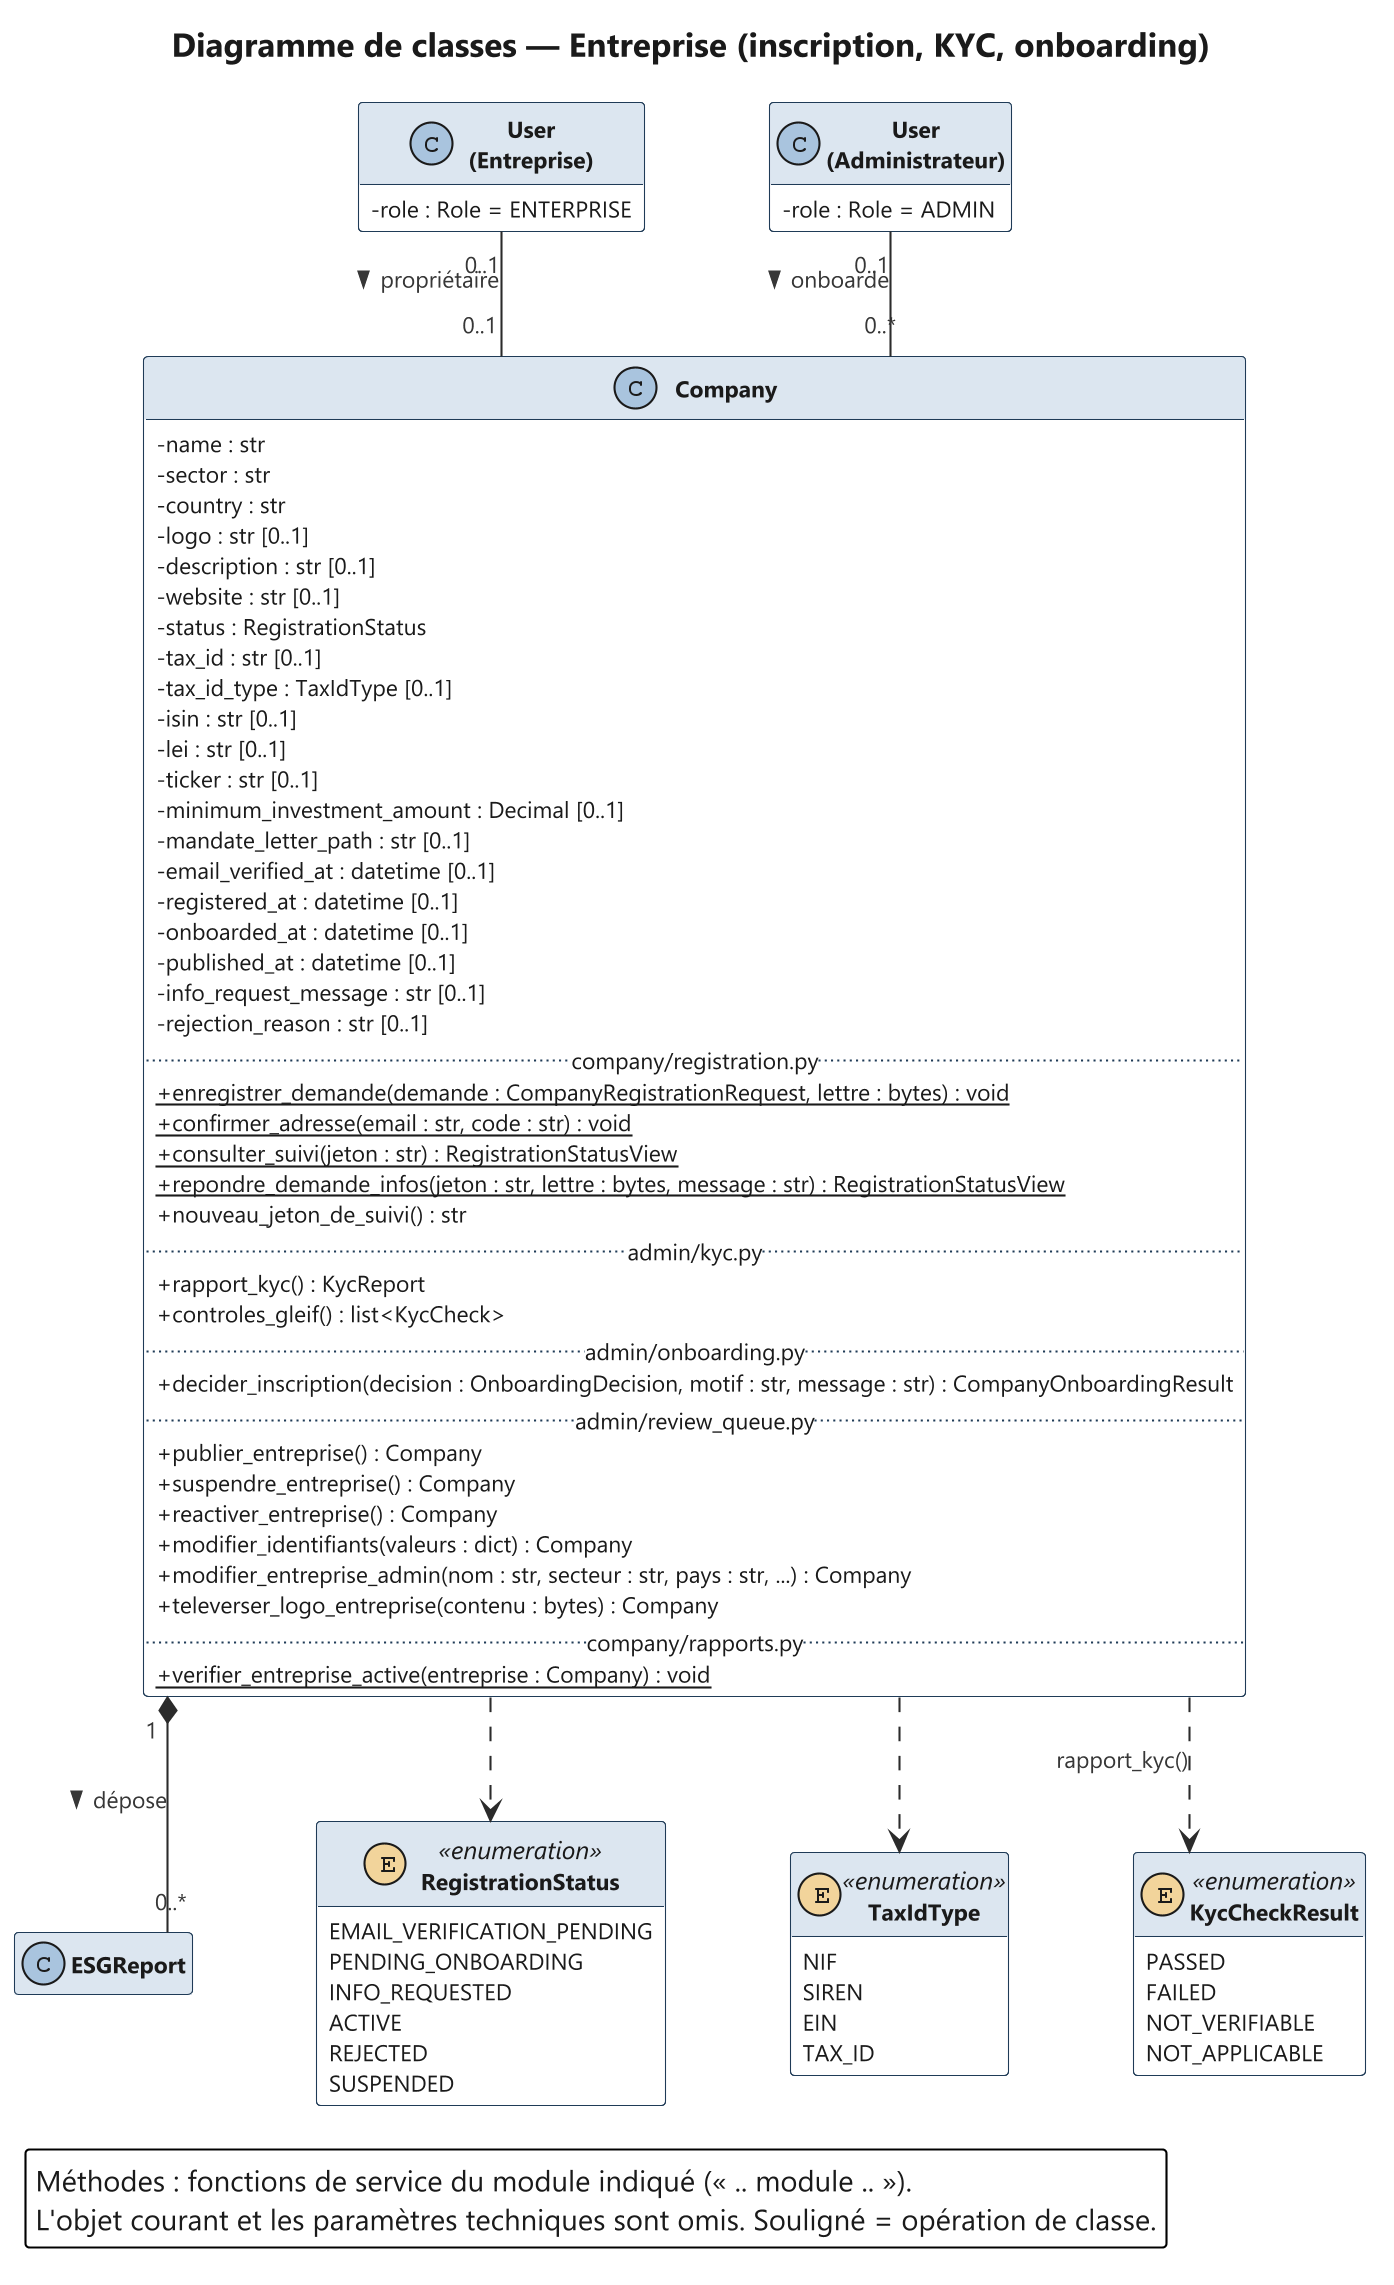

The diagram above was rendered by PlantUML. Its source (embedded in the PNG):
@startuml cl-03-entreprise
!include _style.iuml
title Diagramme de classes — Entreprise (inscription, KYC, onboarding)
skinparam linetype ortho
skinparam nodesep 60
skinparam ranksep 60
hide empty methods

class "User\n(Entreprise)" as Owner {
  - role : Role = ENTERPRISE
}
class "User\n(Administrateur)" as Admin {
  - role : Role = ADMIN
}
hide Owner methods
hide Admin methods
class ESGReport
hide ESGReport members

class Company {
  - name : str
  - sector : str
  - country : str
  - logo : str [0..1]
  - description : str [0..1]
  - website : str [0..1]
  - status : RegistrationStatus
  - tax_id : str [0..1]
  - tax_id_type : TaxIdType [0..1]
  - isin : str [0..1]
  - lei : str [0..1]
  - ticker : str [0..1]
  - minimum_investment_amount : Decimal [0..1]
  - mandate_letter_path : str [0..1]
  - email_verified_at : datetime [0..1]
  - registered_at : datetime [0..1]
  - onboarded_at : datetime [0..1]
  - published_at : datetime [0..1]
  - info_request_message : str [0..1]
  - rejection_reason : str [0..1]
  .. company/registration.py ..
  + {static} enregistrer_demande(demande : CompanyRegistrationRequest, lettre : bytes) : void
  + {static} confirmer_adresse(email : str, code : str) : void
  + {static} consulter_suivi(jeton : str) : RegistrationStatusView
  + {static} repondre_demande_infos(jeton : str, lettre : bytes, message : str) : RegistrationStatusView
  + nouveau_jeton_de_suivi() : str
  .. admin/kyc.py ..
  + rapport_kyc() : KycReport
  + controles_gleif() : list<KycCheck>
  .. admin/onboarding.py ..
  + decider_inscription(decision : OnboardingDecision, motif : str, message : str) : CompanyOnboardingResult
  .. admin/review_queue.py ..
  + publier_entreprise() : Company
  + suspendre_entreprise() : Company
  + reactiver_entreprise() : Company
  + modifier_identifiants(valeurs : dict) : Company
  + modifier_entreprise_admin(nom : str, secteur : str, pays : str, ...) : Company
  + televerser_logo_entreprise(contenu : bytes) : Company
  .. company/rapports.py ..
  + {static} verifier_entreprise_active(entreprise : Company) : void
}

enum RegistrationStatus <<enumeration>> {
  EMAIL_VERIFICATION_PENDING
  PENDING_ONBOARDING
  INFO_REQUESTED
  ACTIVE
  REJECTED
  SUSPENDED
}
enum TaxIdType <<enumeration>> {
  NIF
  SIREN
  EIN
  TAX_ID
}
enum KycCheckResult <<enumeration>> {
  PASSED
  FAILED
  NOT_VERIFIABLE
  NOT_APPLICABLE
}

Owner "0..1" -- "0..1" Company : propriétaire >
Admin "0..1" -- "0..*" Company : onboarde >
Company "1" *-- "0..*" ESGReport : dépose >
Company ..> RegistrationStatus
Company ..> TaxIdType
Company ..> KycCheckResult : rapport_kyc()

legend bottom left
  Méthodes : fonctions de service du module indiqué (« .. module .. »).
  L'objet courant et les paramètres techniques sont omis. Souligné = opération de classe.
endlegend
@enduml